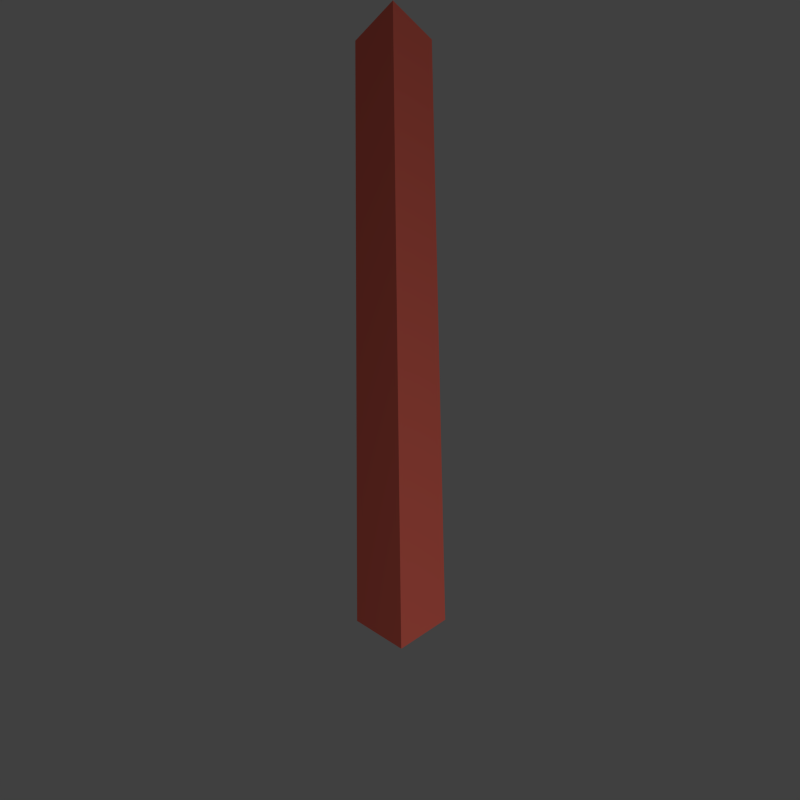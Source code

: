 # Source: coil.blend  (saved by Blender 2.65.0; exported with 4.5.12 LTS)
import bpy
from mathutils import Matrix  # noqa: F401  (used for matrix-valued properties, if any)

bpy.ops.wm.read_factory_settings(use_empty=True)
scene = bpy.context.scene
scene.name = 'Scene'

# ---- collections
col_collection_1 = bpy.data.collections.new('Collection 1'); scene.collection.children.link(col_collection_1)

# ---- materials (node trees are filled in below, after node groups)
mat_material = bpy.data.materials.new('Material')
mat_material.alpha_threshold = 0.0
mat_material.use_transparent_shadow = False
mat_material.diffuse_color = (0.8, 0.1461, 0.1054, 1.0)
mat_material.specular_color = (1.0, 0.505, 0.2447)
mat_material.roughness = 0.5
mat_material.line_color = (0.0, 0.0, 0.0, 1.0)

# ---- material node trees

# ---- world
world_world = bpy.data.worlds.new('World'); scene.world = world_world
world_world.color = (0.05088, 0.05088, 0.05088)
world_world.use_sun_shadow = False
world_world.sun_shadow_jitter_overblur = 0.0
world_world.cycles.sampling_method = 'MANUAL'
world_world.cycles.sample_map_resolution = 256

# ---- cameras
cam_camera = bpy.data.cameras.new('Camera')
cam_camera.clip_end = 100.0
cam_camera.lens = 35.0
cam_camera.sensor_width = 32.0
cam_camera.sensor_height = 18.0
cam_camera.ortho_scale = 7.314
cam_camera.dof.focus_distance = 0.0
cam_camera.dof.aperture_fstop = 128.0

# ---- lights
light_lamp = bpy.data.lights.new('Lamp', 'POINT')
light_lamp.transmission_factor = 0.0
light_lamp.cutoff_distance = 30.0
light_lamp.energy = 100.0
light_lamp.shadow_buffer_clip_start = 1.001
light_lamp.shadow_soft_size = 0.1
light_lamp.shadow_maximum_resolution = 0.006
light_lamp.use_absolute_resolution = True
light_lamp.cycles.use_multiple_importance_sampling = False

# ---- meshes
me_cube = bpy.data.meshes.new('Cube')
me_cube.from_pydata([(0.185, 0.8682, -5.903e-09), (0.1719, 0.8067, 0.06244), (0.1648, 0.7733, -0.008871), (0.1648, 0.7733, 0.008871), (0.1719, 0.8067, -0.06244), (-0.7335, 0.5042, -5.903e-09), (-0.6816, 0.4685, 0.06244), (-0.6534, 0.4491, -0.008871), (-0.6534, 0.4491, 0.008871), (-0.6816, 0.4685, -0.06244), (-0.185, -0.8682, -5.903e-09), (-0.1719, -0.8067, 0.06244), (-0.1648, -0.7733, -0.008871), (-0.1648, -0.7733, 0.008871), (-0.1719, -0.8067, -0.06244), (0.7335, -0.5042, -5.903e-09), (0.6816, -0.4685, 0.06244), (0.6534, -0.4491, -0.008871), (0.6534, -0.4491, 0.008871), (0.6816, -0.4685, -0.06244)], [], [(0, 5, 6, 1), (1, 6, 7, 2), (2, 7, 8, 3), (3, 8, 9, 4), (0, 4, 9, 5), (5, 10, 11, 6), (6, 11, 12, 7), (7, 12, 13, 8), (8, 13, 14, 9), (9, 14, 10, 5), (10, 15, 16, 11), (11, 16, 17, 12), (12, 17, 18, 13), (13, 18, 19, 14), (14, 19, 15, 10), (15, 0, 1, 16), (16, 1, 2, 17), (17, 2, 3, 18), (18, 3, 4, 19), (19, 4, 0, 15)])
me_cube.materials.append(mat_material)
me_cube.use_remesh_preserve_volume = False
me_cube.use_remesh_preserve_attributes = False
me_cube.use_mirror_vertex_groups = False
me_cube.update()

# ---- objects
ob_currentcoil = bpy.data.objects.new('CurrentCoil', me_cube)
ob_camera = bpy.data.objects.new('Camera', cam_camera)
ob_lamp = bpy.data.objects.new('Lamp', light_lamp)

# ---- transforms, parenting, visibility, modifiers, constraints
ob_currentcoil.location = (-4.281, 7.712, 3.219)
ob_currentcoil.rotation_mode = 'AXIS_ANGLE'
ob_currentcoil.rotation_axis_angle = (1.883, 0.7202, -0.4853, 0.4948)
ob_currentcoil.scale = (2.57, 2.57, 2.57)
ob_currentcoil.lock_rotations_4d = False
ob_currentcoil.empty_display_type = 'ARROWS'
ob_currentcoil.lineart.crease_threshold = 0.0
ob_camera.location = (-9.333, 7.658, 2.191)
ob_camera.rotation_euler = (1.109, 0.01082, 0.8149)
ob_camera.lock_rotations_4d = False
ob_camera.empty_display_type = 'ARROWS'
ob_camera.color = (0.0, 0.0, 0.0, 0.0)
ob_camera.display_type = 'WIRE'
ob_camera.lineart.crease_threshold = 0.0
_c = ob_camera.constraints.new('TRACK_TO'); _c.name = 'AutoTrack'
_c.target = ob_currentcoil
ob_lamp.location = (-9.133, 5.529, 1.406)
ob_lamp.rotation_euler = (0.6503, 0.05522, 1.866)
ob_lamp.lock_rotations_4d = False
ob_lamp.empty_display_type = 'ARROWS'
ob_lamp.color = (0.0, 0.0, 0.0, 0.0)
ob_lamp.lineart.crease_threshold = 0.0
_c = ob_lamp.constraints.new('TRACK_TO'); _c.name = 'AutoTrack'
_c.target = ob_currentcoil

# ---- collection membership
col_collection_1.objects.link(ob_currentcoil)
col_collection_1.objects.link(ob_camera)
col_collection_1.objects.link(ob_lamp)

# ---- scene / render settings (as saved in the file)
scene.camera = ob_camera
scene.frame_start = 0; scene.frame_end = 360; scene.frame_set(91)
scene.render.engine = 'BLENDER_EEVEE_NEXT'
scene.render.image_settings.compression = 90
scene.render.resolution_x = 128
scene.render.resolution_y = 128
scene.render.dither_intensity = 0.0
scene.render.film_transparent = True
scene.render.bake_margin = 2
scene.render.bake_bias = 0.0
scene.cycles.use_denoising = False
scene.cycles.samples = 10
scene.cycles.sampling_pattern = 'TABULATED_SOBOL'
scene.cycles.light_sampling_threshold = 0.0
scene.cycles.use_adaptive_sampling = False
scene.cycles.use_light_tree = False
scene.cycles.blur_glossy = 0.0
scene.cycles.volume_bounces = 1
scene.cycles.pixel_filter_type = 'GAUSSIAN'
scene.cycles.sample_clamp_indirect = 0.0
scene.view_settings.view_transform = 'Standard'
bpy.context.view_layer.update()
